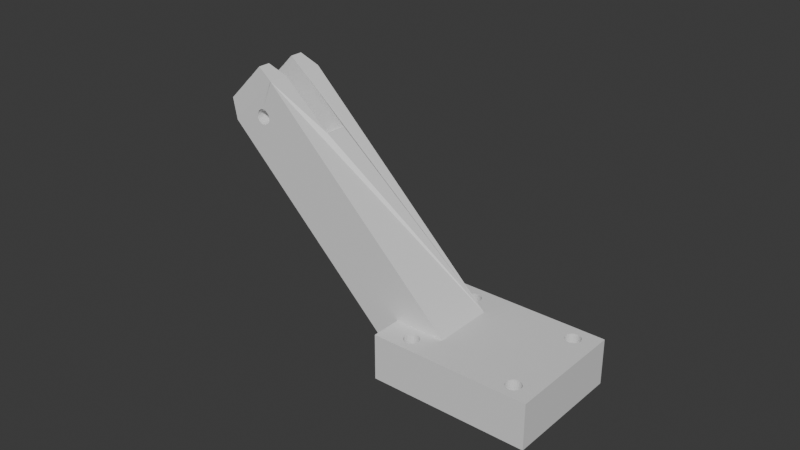 # Source: soporte_para_la_camara.blend  (saved by Blender 4.0.36; exported with 4.5.12 LTS)
import bpy
from mathutils import Matrix  # noqa: F401  (used for matrix-valued properties, if any)

bpy.ops.wm.read_factory_settings(use_empty=True)
scene = bpy.context.scene
scene.name = 'Scene'

# ---- collections
col_collection = bpy.data.collections.new('Collection'); scene.collection.children.link(col_collection)

# ---- materials (node trees are filled in below, after node groups)
mat_material = bpy.data.materials.new('Material')
mat_material.alpha_threshold = 0.0
mat_material.use_transparent_shadow = False
mat_material.roughness = 0.5
mat_material.line_color = (0.0, 0.0, 0.0, 1.0)

# ---- material node trees
mat_material.use_nodes = True; mat_material.node_tree.nodes.clear()
_N = mat_material.node_tree.nodes; _L = mat_material.node_tree.links
n0 = _N.new('ShaderNodeOutputMaterial'); n0.name = 'Material Output'; n0.location = (300, 300)
n1 = _N.new('ShaderNodeBsdfPrincipled'); n1.name = 'Principled BSDF'; n1.location = (10, 300)
n1.inputs[3].default_value = 1.45
_L.new(n1.outputs[0], n0.inputs[0])
n0.is_active_output = True

# ---- world
world_world = bpy.data.worlds.new('World'); scene.world = world_world
world_world.use_nodes = True; world_world.node_tree.nodes.clear()
_N = world_world.node_tree.nodes; _L = world_world.node_tree.links
n0 = _N.new('ShaderNodeOutputWorld'); n0.name = 'World Output'; n0.location = (300, 300)
n1 = _N.new('ShaderNodeBackground'); n1.name = 'Background'; n1.location = (10, 300)
n1.inputs[0].default_value = (0.05088, 0.05088, 0.05088, 1.0)
_L.new(n1.outputs[0], n0.inputs[0])
n0.is_active_output = True
world_world.color = (0.05088, 0.05088, 0.05088)
world_world.use_sun_shadow = False
world_world.sun_shadow_jitter_overblur = 0.0

# ---- meshes
me_cube = bpy.data.meshes.new('Cube')
me_cube.from_pydata([(0.02484, -0.02, 0.04072), (0.02484, -0.02, 0.05578), (0.02484, 0.02, 0.04072), (0.02484, 0.02, 0.05578), (0.07671, -0.02, 0.04072), (0.07671, -0.02, 0.05578), (0.07671, 0.02, 0.04072), (0.07671, 0.02, 0.05578), (0.04162, -0.01, 0.05578), (0.02496, -0.01, 0.04072), (0.02484, -0.01, 0.04072), (0.02484, -0.01, 0.05578), (0.02496, 0.01, 0.04072), (0.04162, 0.01, 0.05578), (0.02484, 0.01, 0.04072), (0.02484, 0.01, 0.05578), (-0.02832, -0.0035, 0.0921), (-0.02832, 0.0035, 0.0921), (-0.007108, -0.0035, 0.1043), (-0.007108, 0.0035, 0.1043), (-0.02893, -0.01, 0.1046), (-0.02855, -0.01, 0.1043), (-0.02924, -0.01, 0.105), (-0.02812, -0.01, 0.1041), (-0.02948, -0.01, 0.1054), (-0.02765, -0.01, 0.1039), (-0.02962, -0.01, 0.1059), (-0.02717, -0.01, 0.1039), (-0.02967, -0.01, 0.1064), (-0.02668, -0.01, 0.1039), (-0.02962, -0.01, 0.1068), (-0.02621, -0.01, 0.1041), (-0.02948, -0.01, 0.1073), (-0.02924, -0.01, 0.1077), (-0.02578, -0.01, 0.1043), (-0.02893, -0.01, 0.1081), (-0.0254, -0.01, 0.1046), (-0.02855, -0.01, 0.1084), (-0.02509, -0.01, 0.105), (-0.02812, -0.01, 0.1087), (-0.02467, -0.01, 0.1064), (-0.02765, -0.01, 0.1088), (-0.02471, -0.01, 0.1059), (-0.02486, -0.01, 0.1054), (-0.02471, -0.01, 0.1068), (-0.02717, -0.01, 0.1089), (-0.02486, -0.01, 0.1073), (-0.02668, -0.01, 0.1088), (-0.02621, -0.01, 0.1087), (-0.0254, -0.01, 0.1081), (-0.02578, -0.01, 0.1084), (-0.02509, -0.01, 0.1077), (-0.02893, 0.01, 0.1046), (-0.02855, 0.01, 0.1043), (-0.02924, 0.01, 0.105), (-0.02812, 0.01, 0.1041), (-0.02948, 0.01, 0.1054), (-0.02765, 0.01, 0.1039), (-0.02962, 0.01, 0.1059), (-0.02967, 0.01, 0.1064), (-0.02717, 0.01, 0.1039), (-0.02962, 0.01, 0.1068), (-0.02668, 0.01, 0.1039), (-0.02948, 0.01, 0.1073), (-0.02621, 0.01, 0.1041), (-0.02578, 0.01, 0.1043), (-0.02924, 0.01, 0.1077), (-0.0254, 0.01, 0.1046), (-0.02893, 0.01, 0.1081), (-0.02509, 0.01, 0.105), (-0.02855, 0.01, 0.1084), (-0.02486, 0.01, 0.1054), (-0.02812, 0.01, 0.1087), (-0.02471, 0.01, 0.1059), (-0.02765, 0.01, 0.1088), (-0.02471, 0.01, 0.1068), (-0.02668, 0.01, 0.1088), (-0.0254, 0.01, 0.1081), (-0.02578, 0.01, 0.1084), (-0.02509, 0.01, 0.1077), (-0.02621, 0.01, 0.1087), (-0.02486, 0.01, 0.1073), (-0.02717, 0.01, 0.1089), (-0.02467, 0.01, 0.1064), (-0.02907, 0.0035, 0.1048), (-0.02893, 0.0035, 0.1046), (-0.02812, 0.0035, 0.1041), (-0.02855, 0.0035, 0.1043), (-0.02924, 0.0035, 0.105), (-0.02765, 0.0035, 0.1039), (-0.02962, 0.0035, 0.1059), (-0.02717, 0.0035, 0.1039), (-0.02967, 0.0035, 0.1064), (-0.02948, 0.0035, 0.1054), (-0.02948, 0.0035, 0.1073), (-0.02962, 0.0035, 0.1068), (-0.02855, 0.0035, 0.1084), (-0.02893, 0.0035, 0.1081), (-0.02924, 0.0035, 0.1077), (-0.02765, 0.0035, 0.1088), (-0.02668, 0.0035, 0.1088), (-0.02717, 0.0035, 0.1089), (-0.02812, 0.0035, 0.1087), (-0.02668, 0.0035, 0.1039), (-0.02578, 0.0035, 0.1043), (-0.02621, 0.0035, 0.1041), (-0.0254, 0.0035, 0.1046), (-0.02486, 0.0035, 0.1073), (-0.02621, 0.0035, 0.1087), (-0.02471, 0.0035, 0.1068), (-0.02467, 0.0035, 0.1064), (-0.0254, 0.0035, 0.1081), (-0.02509, 0.0035, 0.1077), (-0.02578, 0.0035, 0.1084), (-0.02509, 0.0035, 0.105), (-0.02486, 0.0035, 0.1054), (-0.02471, 0.0035, 0.1059), (-0.02967, -0.0035, 0.1064), (-0.02962, -0.0035, 0.1068), (-0.02948, -0.0035, 0.1073), (-0.02924, -0.0035, 0.1077), (-0.02893, -0.0035, 0.1081), (-0.02717, -0.0035, 0.1089), (-0.02486, -0.0035, 0.1073), (-0.02668, -0.0035, 0.1088), (-0.02471, -0.0035, 0.1068), (-0.02621, -0.0035, 0.1087), (-0.0254, -0.0035, 0.1081), (-0.02509, -0.0035, 0.1077), (-0.02578, -0.0035, 0.1084), (-0.02855, -0.0035, 0.1084), (-0.02812, -0.0035, 0.1087), (-0.02765, -0.0035, 0.1088), (-0.02893, -0.0035, 0.1046), (-0.02915, -0.0035, 0.1049), (-0.02924, -0.0035, 0.105), (-0.02855, -0.0035, 0.1043), (-0.02948, -0.0035, 0.1054), (-0.02717, -0.0035, 0.1039), (-0.02765, -0.0035, 0.1039), (-0.02962, -0.0035, 0.1059), (-0.02812, -0.0035, 0.1041), (-0.02467, -0.0035, 0.1064), (-0.02471, -0.0035, 0.1059), (-0.02509, -0.0035, 0.105), (-0.02486, -0.0035, 0.1054), (-0.0254, -0.0035, 0.1046), (-0.02578, -0.0035, 0.1043), (-0.02621, -0.0035, 0.1041), (-0.02668, -0.0035, 0.1039), (-0.0291, 0.008783, 0.1213), (-0.0233, 0.01004, 0.1182), (-0.0291, -0.008739, 0.1214), (-0.02331, -0.01, 0.1184), (-0.0384, 0.01001, 0.103), (-0.04152, 0.00875, 0.1088), (-0.04159, -0.008728, 0.1089), (-0.03879, -0.009989, 0.1027), (-0.04159, -0.00475, 0.1089), (-0.03879, -0.003489, 0.1027), (-0.04152, 0.004772, 0.1088), (-0.0384, 0.003511, 0.103), (-0.0291, -0.004761, 0.1214), (-0.02331, -0.0035, 0.1184), (-0.0291, 0.004805, 0.1213), (-0.0233, 0.003544, 0.1182), (-0.04155, -0.00475, 0.1088), (-0.04159, -0.004761, 0.1089), (-0.03847, -0.0035, 0.1031), (-0.04124, -0.004761, 0.1092), (-0.03856, -0.004761, 0.1119), (-0.03544, -0.0035, 0.1061), (-0.03821, -0.004761, 0.1122), (-0.03553, -0.004761, 0.1149), (-0.03241, -0.0035, 0.1091), (-0.03518, -0.004761, 0.1153), (-0.0325, -0.004761, 0.1179), (-0.02938, -0.0035, 0.1121), (-0.03215, -0.004761, 0.1183), (-0.02947, -0.004761, 0.121), (-0.02635, -0.0035, 0.1152), (-0.02911, -0.004761, 0.1214), (-0.02332, -0.0035, 0.1182), (-0.02912, -0.004761, 0.1213), (-0.02911, -0.008739, 0.1214), (-0.02912, -0.008739, 0.1213), (-0.02332, -0.01, 0.1182), (-0.02947, -0.008739, 0.121), (-0.03215, -0.008739, 0.1183), (-0.02635, -0.01, 0.1152), (-0.0325, -0.008739, 0.1179), (-0.03518, -0.008739, 0.1153), (-0.02938, -0.01, 0.1121), (-0.03553, -0.008739, 0.1149), (-0.03821, -0.008739, 0.1122), (-0.03241, -0.01, 0.1091), (-0.03856, -0.008739, 0.1119), (-0.04124, -0.008739, 0.1092), (-0.03544, -0.01, 0.1061), (-0.04155, -0.008728, 0.1088), (-0.03847, -0.01, 0.1031), (-0.04159, -0.008739, 0.1089), (-0.0291, 0.008767, 0.1213), (-0.02332, 0.01, 0.1182), (-0.02912, 0.008739, 0.1213), (-0.02947, 0.008739, 0.121), (-0.02635, 0.01, 0.1152), (-0.03215, 0.008739, 0.1183), (-0.0325, 0.008739, 0.1179), (-0.02938, 0.01, 0.1121), (-0.03518, 0.008739, 0.1153), (-0.03553, 0.008739, 0.1149), (-0.03241, 0.01, 0.1091), (-0.03821, 0.008739, 0.1122), (-0.03856, 0.008739, 0.1119), (-0.03544, 0.01, 0.1061), (-0.04124, 0.008739, 0.1092), (-0.04158, 0.008735, 0.1089), (-0.04159, 0.008739, 0.1089), (-0.03847, 0.01, 0.1031), (-0.04158, 0.004757, 0.1089), (-0.03847, 0.0035, 0.1031), (-0.04159, 0.004761, 0.1089), (-0.04124, 0.004761, 0.1092), (-0.03544, 0.0035, 0.1061), (-0.03856, 0.004761, 0.1119), (-0.03821, 0.004761, 0.1122), (-0.03241, 0.0035, 0.1091), (-0.03553, 0.004761, 0.1149), (-0.03518, 0.004761, 0.1153), (-0.02938, 0.0035, 0.1121), (-0.0325, 0.004761, 0.1179), (-0.03215, 0.004761, 0.1183), (-0.02635, 0.0035, 0.1152), (-0.02947, 0.004761, 0.121), (-0.0291, 0.004789, 0.1213), (-0.02912, 0.004761, 0.1213), (-0.02332, 0.0035, 0.1182), (0.02528, -0.01, 0.04075), (0.02563, 0.01, 0.0404), (0.068, -0.01282, 0.04072), (0.06843, -0.01259, 0.04072), (0.06939, -0.0124, 0.04072), (0.07078, -0.01282, 0.04072), (0.07035, -0.01259, 0.04072), (0.06988, -0.01245, 0.04072), (0.0689, -0.01245, 0.04072), (0.07147, -0.01351, 0.04072), (0.07189, -0.0149, 0.04072), (0.07184, -0.01539, 0.04072), (0.07184, -0.01442, 0.04072), (0.0717, -0.01586, 0.04072), (0.0717, -0.01395, 0.04072), (0.07116, -0.01314, 0.04072), (0.06731, -0.01351, 0.04072), (0.06708, -0.01395, 0.04072), (0.07147, -0.01629, 0.04072), (0.07116, -0.01667, 0.04072), (0.06762, -0.01314, 0.04072), (0.06694, -0.01539, 0.04072), (0.06689, -0.0149, 0.04072), (0.06694, -0.01442, 0.04072), (0.06708, -0.01586, 0.04072), (0.06762, -0.01667, 0.04072), (0.06731, -0.01629, 0.04072), (0.06843, -0.01721, 0.04072), (0.06939, -0.0174, 0.04072), (0.0689, -0.01736, 0.04072), (0.07035, -0.01721, 0.04072), (0.07078, -0.01698, 0.04072), (0.06988, -0.01736, 0.04072), (0.068, -0.01698, 0.04072), (0.06689, -0.0149, 0.05578), (0.06694, -0.01539, 0.05578), (0.06694, -0.01442, 0.05578), (0.06731, -0.01629, 0.05578), (0.06731, -0.01351, 0.05578), (0.06708, -0.01586, 0.05578), (0.06708, -0.01395, 0.05578), (0.068, -0.01698, 0.05578), (0.068, -0.01282, 0.05578), (0.0689, -0.01736, 0.05578), (0.0689, -0.01245, 0.05578), (0.06843, -0.01721, 0.05578), (0.06843, -0.01259, 0.05578), (0.06762, -0.01667, 0.05578), (0.06762, -0.01314, 0.05578), (0.06988, -0.01736, 0.05578), (0.06988, -0.01245, 0.05578), (0.07078, -0.01698, 0.05578), (0.07078, -0.01282, 0.05578), (0.07035, -0.01721, 0.05578), (0.07035, -0.01259, 0.05578), (0.07147, -0.01629, 0.05578), (0.07147, -0.01351, 0.05578), (0.07189, -0.0149, 0.05578), (0.07184, -0.01539, 0.05578), (0.07184, -0.01442, 0.05578), (0.0717, -0.01586, 0.05578), (0.0717, -0.01395, 0.05578), (0.07116, -0.01667, 0.05578), (0.07116, -0.01314, 0.05578), (0.06939, -0.0124, 0.05578), (0.06939, -0.0174, 0.05578), (0.06692, 0.01478, 0.04072), (0.06697, 0.01429, 0.04072), (0.06697, 0.01526, 0.04072), (0.06735, 0.01339, 0.04072), (0.06735, 0.01617, 0.04072), (0.06711, 0.01382, 0.04072), (0.06711, 0.01573, 0.04072), (0.06803, 0.0127, 0.04072), (0.06803, 0.01686, 0.04072), (0.06894, 0.01232, 0.04072), (0.06894, 0.01723, 0.04072), (0.06847, 0.01247, 0.04072), (0.06847, 0.01709, 0.04072), (0.06766, 0.01301, 0.04072), (0.06766, 0.01654, 0.04072), (0.06991, 0.01232, 0.04072), (0.06991, 0.01723, 0.04072), (0.07081, 0.0127, 0.04072), (0.07081, 0.01686, 0.04072), (0.07119, 0.01301, 0.04072), (0.07038, 0.01247, 0.04072), (0.07038, 0.01709, 0.04072), (0.0715, 0.01339, 0.04072), (0.0715, 0.01617, 0.04072), (0.07192, 0.01478, 0.04072), (0.07188, 0.01526, 0.04072), (0.07188, 0.01429, 0.04072), (0.07173, 0.01573, 0.04072), (0.07173, 0.01382, 0.04072), (0.07119, 0.01654, 0.04072), (0.06942, 0.01728, 0.04072), (0.06942, 0.01228, 0.04072), (0.06692, 0.01478, 0.05578), (0.06697, 0.01429, 0.05578), (0.06697, 0.01526, 0.05578), (0.06735, 0.01339, 0.05578), (0.06711, 0.01573, 0.05578), (0.06711, 0.01382, 0.05578), (0.06735, 0.01617, 0.05578), (0.06803, 0.0127, 0.05578), (0.06766, 0.01654, 0.05578), (0.06894, 0.01723, 0.05578), (0.06894, 0.01232, 0.05578), (0.06847, 0.01709, 0.05578), (0.06847, 0.01247, 0.05578), (0.06803, 0.01686, 0.05578), (0.06766, 0.01301, 0.05578), (0.06991, 0.01232, 0.05578), (0.06991, 0.01723, 0.05578), (0.07081, 0.0127, 0.05578), (0.07081, 0.01686, 0.05578), (0.07038, 0.01247, 0.05578), (0.07038, 0.01709, 0.05578), (0.0715, 0.01339, 0.05578), (0.0715, 0.01617, 0.05578), (0.07192, 0.01478, 0.05578), (0.07188, 0.01526, 0.05578), (0.07188, 0.01429, 0.05578), (0.07173, 0.01573, 0.05578), (0.07173, 0.01382, 0.05578), (0.07119, 0.01654, 0.05578), (0.07119, 0.01301, 0.05578), (0.06942, 0.01728, 0.05578), (0.06942, 0.01228, 0.05578), (0.03177, 0.01478, 0.04072), (0.03182, 0.01429, 0.04072), (0.03182, 0.01526, 0.04072), (0.03197, 0.01382, 0.04072), (0.0322, 0.01617, 0.04072), (0.0322, 0.01339, 0.04072), (0.03197, 0.01573, 0.04072), (0.03251, 0.01301, 0.04072), (0.03289, 0.01686, 0.04072), (0.03379, 0.01232, 0.04072), (0.03332, 0.01247, 0.04072), (0.03379, 0.01723, 0.04072), (0.03289, 0.0127, 0.04072), (0.03332, 0.01709, 0.04072), (0.03251, 0.01654, 0.04072), (0.03476, 0.01232, 0.04072), (0.03476, 0.01723, 0.04072), (0.03566, 0.0127, 0.04072), (0.03566, 0.01686, 0.04072), (0.03523, 0.01247, 0.04072), (0.03523, 0.01709, 0.04072), (0.03635, 0.01339, 0.04072), (0.03635, 0.01617, 0.04072), (0.03677, 0.01478, 0.04072), (0.03673, 0.01526, 0.04072), (0.03673, 0.01429, 0.04072), (0.03658, 0.01573, 0.04072), (0.03658, 0.01382, 0.04072), (0.03604, 0.01654, 0.04072), (0.03604, 0.01301, 0.04072), (0.03427, 0.01228, 0.04072), (0.03427, 0.01728, 0.04072), (0.03177, 0.01478, 0.05578), (0.03182, 0.01429, 0.05578), (0.03182, 0.01526, 0.05578), (0.0322, 0.01339, 0.05578), (0.03197, 0.01573, 0.05578), (0.03197, 0.01382, 0.05578), (0.0322, 0.01617, 0.05578), (0.03289, 0.0127, 0.05578), (0.03251, 0.01654, 0.05578), (0.03379, 0.01723, 0.05578), (0.03379, 0.01232, 0.05578), (0.03332, 0.01709, 0.05578), (0.03332, 0.01247, 0.05578), (0.03289, 0.01686, 0.05578), (0.03251, 0.01301, 0.05578), (0.03476, 0.01232, 0.05578), (0.03476, 0.01723, 0.05578), (0.03566, 0.0127, 0.05578), (0.03566, 0.01686, 0.05578), (0.03523, 0.01247, 0.05578), (0.03523, 0.01709, 0.05578), (0.03635, 0.01339, 0.05578), (0.03635, 0.01617, 0.05578), (0.03677, 0.01478, 0.05578), (0.03673, 0.01526, 0.05578), (0.03673, 0.01429, 0.05578), (0.03658, 0.01573, 0.05578), (0.03658, 0.01382, 0.05578), (0.03604, 0.01654, 0.05578), (0.03604, 0.01301, 0.05578), (0.03427, 0.01228, 0.05578), (0.03427, 0.01728, 0.05578), (0.03174, -0.0149, 0.04072), (0.03179, -0.01539, 0.04072), (0.03179, -0.01442, 0.04072), (0.03193, -0.01586, 0.04072), (0.03209, -0.01616, 0.04072), (0.03216, -0.01351, 0.04072), (0.032, -0.01381, 0.04072), (0.03216, -0.01629, 0.04072), (0.03193, -0.01395, 0.04072), (0.03247, -0.01667, 0.04072), (0.03285, -0.01282, 0.04072), (0.03375, -0.01736, 0.04072), (0.03328, -0.01721, 0.04072), (0.03375, -0.01245, 0.04072), (0.03285, -0.01698, 0.04072), (0.03328, -0.01259, 0.04072), (0.03247, -0.01314, 0.04072), (0.03473, -0.01736, 0.04072), (0.03473, -0.01245, 0.04072), (0.03563, -0.01698, 0.04072), (0.03563, -0.01282, 0.04072), (0.0352, -0.01721, 0.04072), (0.0352, -0.01259, 0.04072), (0.03632, -0.01629, 0.04072), (0.03632, -0.01351, 0.04072), (0.03674, -0.0149, 0.04072), (0.03669, -0.01442, 0.04072), (0.03669, -0.01539, 0.04072), (0.03655, -0.01395, 0.04072), (0.03655, -0.01586, 0.04072), (0.03601, -0.01314, 0.04072), (0.03601, -0.01667, 0.04072), (0.03424, -0.0174, 0.04072), (0.03424, -0.0124, 0.04072), (0.03174, -0.0149, 0.05578), (0.03193, -0.01586, 0.05578), (0.03179, -0.01539, 0.05578), (0.03179, -0.01442, 0.05578), (0.03247, -0.01314, 0.05578), (0.03202, -0.01603, 0.05578), (0.03216, -0.01629, 0.05578), (0.03216, -0.01351, 0.05578), (0.03193, -0.01395, 0.05578), (0.03285, -0.01282, 0.05578), (0.03375, -0.01245, 0.05578), (0.03328, -0.01259, 0.05578), (0.03473, -0.01245, 0.05578), (0.03424, -0.0124, 0.05578), (0.03601, -0.01314, 0.05578), (0.03563, -0.01282, 0.05578), (0.03655, -0.01395, 0.05578), (0.03632, -0.01351, 0.05578), (0.0352, -0.01259, 0.05578), (0.03247, -0.01667, 0.05578), (0.03285, -0.01698, 0.05578), (0.03328, -0.01721, 0.05578), (0.03375, -0.01736, 0.05578), (0.0352, -0.01721, 0.05578), (0.03473, -0.01736, 0.05578), (0.03424, -0.0174, 0.05578), (0.03601, -0.01667, 0.05578), (0.03655, -0.01586, 0.05578), (0.03632, -0.01629, 0.05578), (0.03674, -0.0149, 0.05578), (0.03669, -0.01539, 0.05578), (0.03669, -0.01442, 0.05578), (0.03563, -0.01698, 0.05578)], [], [(220, 217, 155, 160), (200, 157, 20, 22, 24, 26, 28, 30, 32, 33, 35, 37, 39, 41, 45, 47, 48, 50, 49, 153, 186, 189, 192, 195, 198), (181, 184, 152, 162), (158, 156, 199, 166), (151, 77, 78, 80, 76, 82, 74, 72, 70, 68, 66, 63, 61, 59, 58, 56, 54, 52, 154, 219, 215, 212, 209, 206, 203), (239, 154, 52, 53, 55, 57, 60, 62, 64, 65, 67, 69, 71, 73, 83, 75, 81, 79, 77, 151, 13, 15, 14), (15, 3, 2, 14), (10, 0, 1, 11), (2, 3, 7, 6), (6, 7, 5, 4), (4, 5, 1, 0), (369, 371, 12, 14, 2, 372, 374, 370, 368), (436, 0, 10, 438, 440, 434, 432, 433, 435), (257, 256, 4, 0, 436, 439, 441, 446, 444, 443, 464, 449, 453, 451, 463, 455, 461, 459, 457, 458, 460, 456, 462, 452, 454, 450, 465, 445, 447, 442, 448, 437, 438, 10, 9, 12, 371, 373, 375, 380, 378, 377, 398, 383, 387, 385, 397, 389, 395, 393, 391, 392, 394, 390, 396, 386, 388, 384, 399, 379, 381, 376, 382, 372, 2, 6, 327, 333, 322, 325, 320, 334, 314, 316, 312, 318, 308, 310, 306, 304, 305, 309, 307, 317, 311, 315, 313, 335, 245, 242, 246, 241, 240, 258, 254, 255, 261, 260, 259, 262, 264, 263, 271, 265, 267, 266, 270, 268, 269), (331, 327, 6, 245, 335, 319, 324, 321, 323, 326, 332, 330, 328, 329), (244, 245, 6, 4, 256, 251, 249, 248, 250, 252, 247, 253, 243), (298, 293, 5, 7, 358, 362, 360, 359, 361, 363, 357, 365, 353, 355, 351, 367, 346, 348, 343, 350, 339, 341, 337, 13, 8, 274, 278, 276, 286, 280, 284, 282, 302, 288, 292, 290, 301, 294, 299, 297, 295, 296), (404, 406, 3, 15, 405, 401, 400, 402), (364, 358, 7, 3, 406, 408, 413, 411, 409, 431, 416, 420, 418, 428, 422, 426, 424, 423, 425, 427, 421, 429, 417, 419, 415, 430, 410, 412, 407, 414, 403, 405, 15, 13, 337, 336, 338, 340, 342, 344, 349, 347, 345, 366, 352, 356, 354), (11, 1, 471, 467, 468, 466, 469, 474), (472, 471, 1, 5, 293, 300, 289, 291, 287, 303, 281, 283, 279, 285, 275, 277, 273, 272, 274, 8, 11, 474, 473, 470, 475, 477, 476, 479, 478, 484, 481, 480, 483, 482, 497, 495, 496, 493, 494, 492, 498, 489, 490, 491, 488, 487, 486, 485), (167, 201, 197, 169), (221, 161, 84, 88, 93, 90, 92, 95, 94, 98, 97, 96, 102, 99, 101, 100, 108, 113, 111, 112, 107, 109, 110, 116, 115, 114, 106, 104, 105, 103, 91, 89, 86, 87, 85, 17, 19, 165, 237, 233, 230, 227, 224), (17, 16, 18, 19), (163, 18, 16, 133, 136, 141, 139, 138, 149, 148, 147, 146, 144, 145, 143, 142, 125, 123, 128, 127, 129, 126, 124, 122, 132, 131, 130, 121, 120, 119, 118, 117, 140, 137, 135, 134, 159, 168, 171, 174, 177, 180, 182), (85, 84, 161, 17), (28, 26, 140, 117), (58, 59, 92, 90), (26, 24, 137, 140), (56, 58, 90, 93), (24, 22, 135, 137), (54, 56, 93, 88), (134, 135, 22, 20, 133), (84, 85, 52, 54, 88), (133, 20, 21, 136), (53, 52, 85, 87), (136, 21, 23, 141), (86, 55, 53, 87), (141, 23, 25, 139), (89, 57, 55, 86), (139, 25, 27, 138), (91, 60, 57, 89), (138, 27, 29, 149), (103, 62, 60, 91), (149, 29, 31, 148), (105, 64, 62, 103), (148, 31, 34, 147), (104, 65, 64, 105), (147, 34, 36, 146), (106, 67, 65, 104), (146, 36, 38, 144), (114, 69, 67, 106), (144, 38, 43, 145), (115, 71, 69, 114), (145, 43, 42, 143), (116, 73, 71, 115), (143, 42, 40, 142), (110, 83, 73, 116), (142, 40, 44, 125), (109, 75, 83, 110), (125, 44, 46, 123), (107, 81, 75, 109), (123, 46, 51, 128), (112, 79, 81, 107), (128, 51, 49, 127), (79, 112, 111, 77), (127, 49, 50, 129), (77, 111, 113, 78), (50, 48, 126, 129), (80, 78, 113, 108), (48, 47, 124, 126), (76, 80, 108, 100), (47, 45, 122, 124), (82, 76, 100, 101), (45, 41, 132, 122), (74, 82, 101, 99), (41, 39, 131, 132), (72, 74, 99, 102), (39, 37, 130, 131), (70, 72, 102, 96), (37, 35, 121, 130), (68, 70, 96, 97), (35, 33, 120, 121), (66, 68, 97, 98), (33, 32, 119, 120), (63, 66, 98, 94), (32, 30, 118, 119), (61, 63, 94, 95), (30, 28, 117, 118), (59, 61, 95, 92), (159, 134, 133, 16), (170, 196, 194, 172), (173, 193, 191, 175), (176, 190, 188, 178), (179, 187, 185, 183), (236, 204, 205, 234), (151, 165, 19, 18, 163, 153, 8, 13), (232, 207, 208, 231), (229, 210, 211, 228), (226, 213, 214, 225), (223, 216, 218, 222), (166, 167, 168), (169, 170, 171), (172, 173, 174), (175, 176, 177), (178, 179, 180), (181, 182, 183), (184, 185, 186), (187, 188, 189), (190, 191, 192), (193, 194, 195), (196, 197, 198), (199, 200, 201), (202, 203, 204), (205, 206, 207), (208, 209, 210), (211, 212, 213), (214, 215, 216), (217, 218, 219), (220, 221, 222), (223, 224, 225), (226, 227, 228), (229, 230, 231), (232, 233, 234), (235, 236, 237), (219, 154, 155, 217), (156, 158, 159, 157), (154, 161, 160, 155), (181, 162, 163, 182), (150, 164, 165, 151), (199, 156, 157, 200), (153, 163, 162, 152), (237, 165, 164, 235), (158, 166, 168, 159), (167, 169, 171, 168), (170, 172, 174, 171), (173, 175, 177, 174), (176, 178, 180, 177), (179, 183, 182, 180), (152, 184, 186, 153), (185, 187, 189, 186), (188, 190, 192, 189), (191, 193, 195, 192), (194, 196, 198, 195), (197, 201, 200, 198), (201, 167, 166, 199), (196, 170, 169, 197), (193, 173, 172, 194), (190, 176, 175, 191), (187, 179, 178, 188), (184, 181, 183, 185), (151, 203, 202, 150), (203, 206, 205, 204), (206, 209, 208, 207), (209, 212, 211, 210), (212, 215, 214, 213), (215, 219, 218, 216), (161, 221, 220, 160), (221, 224, 223, 222), (224, 227, 226, 225), (227, 230, 229, 228), (230, 233, 232, 231), (233, 237, 236, 234), (204, 236, 235, 202), (207, 232, 234, 205), (210, 229, 231, 208), (213, 226, 228, 211), (216, 223, 225, 214), (217, 220, 222, 218), (164, 150, 202, 235), (153, 49, 51, 46, 44, 40, 42, 43, 38, 36, 34, 31, 29, 27, 25, 23, 21, 20, 157, 238, 11, 8), (11, 238, 10), (238, 239, 12, 10), (238, 157, 159, 16, 17, 161, 154, 239), (302, 242, 245, 288), (288, 245, 244, 292), (292, 244, 243, 290), (290, 243, 253, 301), (253, 247, 294, 301), (247, 252, 299, 294), (252, 250, 297, 299), (250, 248, 295, 297), (248, 249, 296, 295), (249, 251, 298, 296), (251, 256, 293, 298), (256, 257, 300, 293), (257, 269, 289, 300), (269, 268, 291, 289), (268, 270, 287, 291), (270, 266, 303, 287), (266, 267, 281, 303), (267, 265, 283, 281), (265, 271, 279, 283), (271, 263, 285, 279), (285, 263, 264, 275), (275, 264, 262, 277), (277, 262, 259, 273), (273, 259, 260, 272), (272, 260, 261, 274), (274, 261, 255, 278), (278, 255, 254, 276), (276, 254, 258, 286), (286, 258, 240, 280), (280, 240, 241, 284), (284, 241, 246, 282), (282, 246, 242, 302), (366, 334, 320, 352), (352, 320, 325, 356), (356, 325, 322, 354), (354, 322, 333, 364), (333, 327, 358, 364), (327, 331, 362, 358), (331, 329, 360, 362), (329, 328, 359, 360), (328, 330, 361, 359), (330, 332, 363, 361), (332, 326, 357, 363), (326, 323, 365, 357), (323, 321, 353, 365), (321, 324, 355, 353), (324, 319, 351, 355), (319, 335, 367, 351), (335, 313, 346, 367), (313, 315, 348, 346), (315, 311, 343, 348), (311, 317, 350, 343), (350, 317, 307, 339), (339, 307, 309, 341), (341, 309, 305, 337), (337, 305, 304, 336), (336, 304, 306, 338), (338, 306, 310, 340), (340, 310, 308, 342), (342, 308, 318, 344), (344, 318, 312, 349), (349, 312, 316, 347), (347, 316, 314, 345), (345, 314, 334, 366), (431, 399, 384, 416), (416, 384, 388, 420), (420, 388, 386, 418), (418, 386, 396, 428), (396, 390, 422, 428), (390, 394, 426, 422), (394, 392, 424, 426), (392, 391, 423, 424), (391, 393, 425, 423), (393, 395, 427, 425), (395, 389, 421, 427), (389, 397, 429, 421), (397, 385, 417, 429), (385, 387, 419, 417), (387, 383, 415, 419), (383, 398, 430, 415), (398, 377, 410, 430), (377, 378, 412, 410), (378, 380, 407, 412), (380, 375, 414, 407), (414, 375, 373, 403), (403, 373, 371, 405), (405, 371, 369, 401), (401, 369, 368, 400), (400, 368, 370, 402), (402, 370, 374, 404), (404, 374, 372, 406), (406, 372, 382, 408), (408, 382, 376, 413), (413, 376, 381, 411), (411, 381, 379, 409), (409, 379, 399, 431), (479, 465, 450, 478), (478, 450, 454, 484), (484, 454, 452, 481), (481, 452, 462, 480), (462, 456, 483, 480), (456, 460, 482, 483), (460, 458, 497, 482), (458, 457, 495, 497), (457, 459, 496, 495), (459, 461, 493, 496), (461, 455, 494, 493), (455, 463, 492, 494), (463, 451, 498, 492), (451, 453, 489, 498), (453, 449, 490, 489), (449, 464, 491, 490), (464, 443, 488, 491), (443, 444, 487, 488), (444, 446, 486, 487), (446, 441, 485, 486), (485, 441, 439, 472), (472, 439, 436, 435, 467, 471), (467, 435, 433, 468), (468, 433, 432, 466), (466, 432, 434, 469), (469, 434, 440, 474), (474, 440, 438, 437, 473), (473, 437, 448, 470), (470, 448, 442, 475), (475, 442, 447, 477), (477, 447, 445, 476), (476, 445, 465, 479)])
me_cube.polygons.foreach_set('material_index', [0, 0, 0, 0, 0, 0, 0, 0, 0, 0, 0, 0, 0, 0, 0, 0, 0, 0, 0, 0, 0, 0, 0, 0, 0, 0, 30144, 30144, 30144, 30144, 30144, 30144, 30144, 30144, 30144, 30144, 30144, 30144, 30144, 30144, 30144, 30144, 30144, 30144, 30144, 30144, 30144, 30144, 30144, 30144, 30144, 30144, 30144, 30144, 30144, 30144, 30144, 30144, 30144, 30144, 30144, 30144, 30144, 30144, 30144, 30144, 30144, 30144, 30144, 30144, 30144, 30144, 30144, 30144, 30144, 30144, 30144, 30144, 30144, 30144, 30144, 30144, 30144, 30144, 30144, 30144, 30144, 30144, 30144, 30144, 0, 0, 0, 0, 0, 0, 0, 0, 0, 0, 0, 0, 0, 0, 0, 0, 0, 0, 0, 0, 0, 0, 0, 0, 0, 0, 0, 0, 0, 0, 0, 0, 0, 0, 0, 0, 0, 0, 0, 0, 0, 0, 0, 0, 0, 0, 0, 0, 0, 0, 0, 0, 0, 0, 0, 0, 0, 0, 0, 0, 0, 0, 0, 0, 0, 0, 0, 0, 0, 0, 0, 0, 0, 0, 0, 0, 0, 0, 0, 0, 30144, 0, 0, 0, 30144, 30144, 30144, 30144, 30144, 30144, 30144, 30144, 30144, 30144, 30144, 30144, 30144, 30144, 30144, 30144, 30144, 30144, 30144, 30144, 30144, 30144, 30144, 30144, 30144, 30144, 30144, 30144, 30144, 30144, 30144, 30144, 0, 0, 0, 0, 0, 0, 0, 0, 0, 0, 0, 0, 0, 0, 0, 0, 0, 0, 0, 0, 0, 0, 0, 0, 0, 0, 0, 0, 0, 0, 0, 0, 30144, 30144, 30144, 30144, 30144, 30144, 30144, 30144, 30144, 30144, 30144, 30144, 30144, 30144, 30144, 30144, 30144, 30144, 30144, 30144, 30144, 30144, 30144, 30144, 30144, 30144, 30144, 30144, 30144, 30144, 30144, 30144, 0, 0, 0, 0, 0, 0, 0, 0, 0, 0, 0, 0, 0, 0, 0, 0, 0, 0, 0, 0, 0, 0, 0, 0, 0, 0, 0, 0, 0, 0, 0, 0])
_uv = me_cube.uv_layers.new(name='UVMap')
_uv.uv.foreach_set('vector', [0.855, 0.5655, 0.855, 0.5158, 0.8592, 0.5158, 0.8592, 0.5655, 0.6092, 0.9643, 0.6092, 1.0, 0.5951, 0.899, 0.5963, 0.8986, 0.5975, 0.8974, 0.5986, 0.8955, 0.5995, 0.8929, 0.6003, 0.8898, 0.6009, 0.8862, 0.6012, 0.8823, 0.6013, 0.8782, 0.6012, 0.8741, 0.6009, 0.8702, 0.6003, 0.8666, 0.5995, 0.8635, 0.5986, 0.8609, 0.5975, 0.8589, 0.5963, 0.8578, 0.5951, 0.8574, 0.6092, 0.75, 0.6092, 0.7857, 0.6092, 0.8214, 0.6092, 0.8571, 0.6092, 0.8929, 0.6092, 0.9286, 0.645, 0.6845, 0.645, 0.7342, 0.6408, 0.7342, 0.6408, 0.6845, 0.8592, 0.6845, 0.8592, 0.7342, 0.855, 0.7342, 0.855, 0.6845, 0.6092, 0.5, 0.5951, 0.3926, 0.5963, 0.3922, 0.5975, 0.3911, 0.5986, 0.3891, 0.5995, 0.3865, 0.6003, 0.3834, 0.6009, 0.3798, 0.6012, 0.3759, 0.6013, 0.3718, 0.6012, 0.3677, 0.6009, 0.3638, 0.6003, 0.3602, 0.5995, 0.3571, 0.5986, 0.3545, 0.5975, 0.3526, 0.5963, 0.3514, 0.5951, 0.351, 0.6092, 0.25, 0.6092, 0.2857, 0.6092, 0.3214, 0.6092, 0.3571, 0.6092, 0.3929, 0.6092, 0.4286, 0.6092, 0.4643, 0.0, 0.0, 0.6092, 0.25, 0.875, 0.883, 0.8438, 0.883, 0.8125, 0.883, 0.7812, 0.883, 0.75, 0.883, 0.7188, 0.883, 0.6875, 0.883, 0.6562, 0.883, 0.625, 0.883, 0.5938, 0.883, 0.5625, 0.883, 0.5312, 0.883, 0.5, 0.883, 0.4688, 0.883, 0.4375, 0.883, 0.4062, 0.883, 0.5951, 0.3926, 0.6092, 0.5, 0.777, 0.5625, 0.625, 0.1875, 0.375, 0.1875, 0.625, 0.1875, 0.625, 0.25, 0.375, 0.25, 0.375, 0.1875, 0.375, 0.0625, 0.375, 0.0, 0.625, 0.0, 0.625, 0.0625, 0.375, 0.25, 0.625, 0.25, 0.625, 0.5, 0.375, 0.5, 0.375, 0.5, 0.625, 0.5, 0.625, 0.75, 0.375, 0.75, 0.375, 0.75, 0.625, 0.75, 0.625, 1.0, 0.375, 1.0, 0.1586, 0.5357, 0.1593, 0.5386, 0.1256, 0.5625, 0.125, 0.5625, 0.125, 0.5, 0.1604, 0.524, 0.1593, 0.5267, 0.1586, 0.5296, 0.1584, 0.5326, 0.1599, 0.726, 0.125, 0.75, 0.125, 0.6875, 0.1595, 0.7113, 0.1592, 0.7122, 0.1585, 0.7151, 0.1582, 0.7181, 0.1585, 0.7212, 0.1592, 0.7241, 0.3482, 0.7292, 0.3497, 0.7268, 0.375, 0.75, 0.125, 0.75, 0.1599, 0.726, 0.1603, 0.7268, 0.1618, 0.7292, 0.1636, 0.7311, 0.1657, 0.7326, 0.1679, 0.7335, 0.1703, 0.7338, 0.1726, 0.7335, 0.1749, 0.7326, 0.177, 0.7311, 0.1788, 0.7292, 0.1803, 0.7268, 0.1814, 0.7241, 0.1821, 0.7212, 0.1823, 0.7181, 0.1821, 0.7151, 0.1814, 0.7122, 0.1803, 0.7095, 0.1788, 0.7071, 0.177, 0.7052, 0.1749, 0.7037, 0.1726, 0.7028, 0.1703, 0.7025, 0.1679, 0.7028, 0.1657, 0.7037, 0.1636, 0.7052, 0.1618, 0.7071, 0.1603, 0.7095, 0.1595, 0.7113, 0.125, 0.6875, 0.1256, 0.6875, 0.1256, 0.5625, 0.1593, 0.5386, 0.1604, 0.5413, 0.1619, 0.5437, 0.1638, 0.5456, 0.1659, 0.5471, 0.1681, 0.548, 0.1705, 0.5483, 0.1728, 0.548, 0.1751, 0.5471, 0.1772, 0.5456, 0.179, 0.5437, 0.1805, 0.5413, 0.1816, 0.5386, 0.1823, 0.5357, 0.1825, 0.5326, 0.1823, 0.5296, 0.1816, 0.5267, 0.1805, 0.524, 0.179, 0.5216, 0.1772, 0.5197, 0.1751, 0.5182, 0.1728, 0.5173, 0.1705, 0.517, 0.1681, 0.5173, 0.1659, 0.5182, 0.1638, 0.5197, 0.1619, 0.5216, 0.1604, 0.524, 0.125, 0.5, 0.375, 0.5, 0.3499, 0.524, 0.3484, 0.5216, 0.3466, 0.5197, 0.3445, 0.5182, 0.3422, 0.5173, 0.3399, 0.517, 0.3375, 0.5173, 0.3353, 0.5182, 0.3332, 0.5197, 0.3313, 0.5216, 0.3298, 0.524, 0.3287, 0.5267, 0.328, 0.5296, 0.3278, 0.5326, 0.328, 0.5357, 0.3287, 0.5386, 0.3298, 0.5413, 0.3313, 0.5437, 0.3332, 0.5456, 0.3353, 0.5471, 0.3375, 0.548, 0.3399, 0.5483, 0.342, 0.7028, 0.3397, 0.7025, 0.3373, 0.7028, 0.3351, 0.7037, 0.333, 0.7052, 0.3312, 0.7071, 0.3297, 0.7095, 0.3286, 0.7122, 0.3279, 0.7151, 0.3276, 0.7181, 0.3279, 0.7212, 0.3286, 0.7241, 0.3297, 0.7268, 0.3312, 0.7292, 0.333, 0.7311, 0.3351, 0.7326, 0.3373, 0.7335, 0.3397, 0.7338, 0.342, 0.7335, 0.3443, 0.7326, 0.3464, 0.7311, 0.351, 0.5267, 0.3499, 0.524, 0.375, 0.5, 0.342, 0.7028, 0.3399, 0.5483, 0.3422, 0.548, 0.3445, 0.5471, 0.3466, 0.5456, 0.3484, 0.5437, 0.3499, 0.5413, 0.351, 0.5386, 0.3517, 0.5357, 0.3519, 0.5326, 0.3517, 0.5296, 0.3443, 0.7037, 0.342, 0.7028, 0.375, 0.5, 0.375, 0.75, 0.3497, 0.7268, 0.3508, 0.7241, 0.3515, 0.7212, 0.3517, 0.7181, 0.3515, 0.7151, 0.3508, 0.7122, 0.3497, 0.7095, 0.3482, 0.7071, 0.3464, 0.7052, 0.6492, 0.7241, 0.6503, 0.7268, 0.625, 0.75, 0.625, 0.5, 0.6501, 0.524, 0.649, 0.5267, 0.6483, 0.5296, 0.6481, 0.5326, 0.6483, 0.5357, 0.649, 0.5386, 0.6501, 0.5413, 0.6516, 0.5437, 0.6534, 0.5456, 0.6555, 0.5471, 0.6578, 0.548, 0.6601, 0.5483, 0.6625, 0.548, 0.6647, 0.5471, 0.6668, 0.5456, 0.6687, 0.5437, 0.6702, 0.5413, 0.6713, 0.5386, 0.672, 0.5357, 0.777, 0.5625, 0.777, 0.6875, 0.6721, 0.7151, 0.6714, 0.7122, 0.6703, 0.7095, 0.6688, 0.7071, 0.667, 0.7052, 0.6649, 0.7037, 0.6627, 0.7028, 0.6603, 0.7025, 0.658, 0.7028, 0.6557, 0.7037, 0.6536, 0.7052, 0.6518, 0.7071, 0.6503, 0.7095, 0.6492, 0.7122, 0.6485, 0.7151, 0.6483, 0.7181, 0.6485, 0.7212, 0.8407, 0.5267, 0.8396, 0.524, 0.875, 0.5, 0.875, 0.5625, 0.8407, 0.5386, 0.8414, 0.5357, 0.8416, 0.5326, 0.8414, 0.5296, 0.6516, 0.5216, 0.6501, 0.524, 0.625, 0.5, 0.875, 0.5, 0.8396, 0.524, 0.8381, 0.5216, 0.8362, 0.5197, 0.8341, 0.5182, 0.8319, 0.5173, 0.8295, 0.517, 0.8272, 0.5173, 0.8249, 0.5182, 0.8228, 0.5197, 0.821, 0.5216, 0.8195, 0.524, 0.8184, 0.5267, 0.8177, 0.5296, 0.8175, 0.5326, 0.8177, 0.5357, 0.8184, 0.5386, 0.8195, 0.5413, 0.821, 0.5437, 0.8228, 0.5456, 0.8249, 0.5471, 0.8272, 0.548, 0.8295, 0.5483, 0.8319, 0.548, 0.8341, 0.5471, 0.8362, 0.5456, 0.8381, 0.5437, 0.8396, 0.5413, 0.8407, 0.5386, 0.875, 0.5625, 0.777, 0.5625, 0.672, 0.5357, 0.6722, 0.5326, 0.672, 0.5296, 0.6713, 0.5267, 0.6702, 0.524, 0.6687, 0.5216, 0.6668, 0.5197, 0.6647, 0.5182, 0.6625, 0.5173, 0.6601, 0.517, 0.6578, 0.5173, 0.6555, 0.5182, 0.6534, 0.5197, 0.875, 0.6875, 0.875, 0.75, 0.8404, 0.7252, 0.8408, 0.7241, 0.8415, 0.7212, 0.8418, 0.7181, 0.8415, 0.7151, 0.8408, 0.7122, 0.8397, 0.7268, 0.8404, 0.7252, 0.875, 0.75, 0.625, 0.75, 0.6503, 0.7268, 0.6518, 0.7292, 0.6536, 0.7311, 0.6557, 0.7326, 0.658, 0.7335, 0.6603, 0.7338, 0.6627, 0.7335, 0.6649, 0.7326, 0.667, 0.7311, 0.6688, 0.7292, 0.6703, 0.7268, 0.6714, 0.7241, 0.6721, 0.7212, 0.6724, 0.7181, 0.6721, 0.7151, 0.777, 0.6875, 0.875, 0.6875, 0.8408, 0.7122, 0.8397, 0.7095, 0.8382, 0.7071, 0.8364, 0.7052, 0.8343, 0.7037, 0.8321, 0.7028, 0.8297, 0.7025, 0.8274, 0.7028, 0.8251, 0.7037, 0.823, 0.7052, 0.8212, 0.7071, 0.8197, 0.7095, 0.8186, 0.7122, 0.8179, 0.7151, 0.8177, 0.7181, 0.8179, 0.7212, 0.8186, 0.7241, 0.8197, 0.7268, 0.8212, 0.7292, 0.823, 0.7311, 0.8251, 0.7326, 0.8274, 0.7335, 0.8297, 0.7338, 0.8321, 0.7335, 0.8343, 0.7326, 0.8364, 0.7311, 0.8382, 0.7292, 0.8235, 0.6845, 0.8235, 0.7342, 0.8193, 0.7342, 0.8193, 0.6845, 0.5145, 0.3169, 0.5013, 0.3169, 0.5386, 0.3704, 0.5387, 0.3677, 0.5391, 0.3631, 0.5398, 0.3589, 0.5408, 0.3552, 0.5419, 0.3521, 0.5433, 0.3498, 0.5447, 0.3484, 0.5462, 0.348, 0.5477, 0.3484, 0.5492, 0.3498, 0.5505, 0.3521, 0.5516, 0.3552, 0.5526, 0.3589, 0.5533, 0.3631, 0.5538, 0.3677, 0.5539, 0.3725, 0.5538, 0.3773, 0.5533, 0.3819, 0.5526, 0.3862, 0.5516, 0.3899, 0.5505, 0.3929, 0.5492, 0.3952, 0.5477, 0.3966, 0.5462, 0.3971, 0.5447, 0.3966, 0.5433, 0.3952, 0.5419, 0.3929, 0.5408, 0.3899, 0.5398, 0.3862, 0.5391, 0.3819, 0.5387, 0.3773, 0.5385, 0.3725, 0.5013, 0.5, 0.5935, 0.5, 0.5935, 0.3169, 0.5803, 0.3169, 0.5671, 0.3169, 0.554, 0.3169, 0.5408, 0.3169, 0.5276, 0.3169, 0.375, 0.5, 0.375, 0.75, 0.375, 0.75, 0.375, 0.5, 0.5935, 0.9331, 0.5935, 0.75, 0.5013, 0.75, 0.5385, 0.8775, 0.5387, 0.8727, 0.5391, 0.8681, 0.5398, 0.8638, 0.5408, 0.8601, 0.5419, 0.8571, 0.5433, 0.8548, 0.5447, 0.8534, 0.5462, 0.8529, 0.5477, 0.8534, 0.5492, 0.8548, 0.5505, 0.8571, 0.5516, 0.8601, 0.5526, 0.8638, 0.5533, 0.8681, 0.5538, 0.8727, 0.5539, 0.8775, 0.5538, 0.8823, 0.5533, 0.8869, 0.5526, 0.8911, 0.5516, 0.8948, 0.5505, 0.8979, 0.5492, 0.9002, 0.5477, 0.9016, 0.5462, 0.902, 0.5447, 0.9016, 0.5433, 0.9002, 0.5419, 0.8979, 0.5408, 0.8948, 0.5398, 0.8911, 0.5391, 0.8869, 0.5387, 0.8823, 0.5386, 0.8808, 0.5013, 0.9331, 0.5145, 0.9331, 0.5276, 0.9331, 0.5408, 0.9331, 0.554, 0.9331, 0.5671, 0.9331, 0.5803, 0.9331, 0.5385, 0.3725, 0.5386, 0.3704, 0.5013, 0.3169, 0.5013, 0.5, 1.0, 0.5497, 0.9688, 0.5497, 0.9688, 0.658, 1.0, 0.658, 0.9688, 0.883, 1.0, 0.883, 1.0, 0.7747, 0.9688, 0.7747, 0.9688, 0.5497, 0.9375, 0.5497, 0.9375, 0.658, 0.9688, 0.658, 0.9375, 0.883, 0.9688, 0.883, 0.9688, 0.7747, 0.9375, 0.7747, 0.9375, 0.5497, 0.9062, 0.5497, 0.9062, 0.658, 0.9375, 0.658, 0.9062, 0.883, 0.9375, 0.883, 0.9375, 0.7747, 0.9062, 0.7747, 0.8964, 0.658, 0.9062, 0.658, 0.9062, 0.5497, 0.875, 0.5497, 0.875, 0.658, 0.8891, 0.7747, 0.875, 0.7747, 0.875, 0.883, 0.9062, 0.883, 0.9062, 0.7747, 0.875, 0.658, 0.875, 0.5497, 0.8438, 0.5497, 0.8438, 0.658, 0.8438, 0.883, 0.875, 0.883, 0.875, 0.7747, 0.8438, 0.7747, 0.8438, 0.658, 0.8438, 0.5497, 0.8125, 0.5497, 0.8125, 0.658, 0.8125, 0.7747, 0.8125, 0.883, 0.8438, 0.883, 0.8438, 0.7747, 0.8125, 0.658, 0.8125, 0.5497, 0.7812, 0.5497, 0.7812, 0.658, 0.7812, 0.7747, 0.7812, 0.883, 0.8125, 0.883, 0.8125, 0.7747, 0.7812, 0.658, 0.7812, 0.5497, 0.75, 0.5497, 0.75, 0.658, 0.75, 0.7747, 0.75, 0.883, 0.7812, 0.883, 0.7812, 0.7747, 0.75, 0.658, 0.75, 0.5497, 0.7188, 0.5497, 0.7188, 0.658, 0.7188, 0.7747, 0.7188, 0.883, 0.75, 0.883, 0.75, 0.7747, 0.7188, 0.658, 0.7188, 0.5497, 0.6875, 0.5497, 0.6875, 0.658, 0.6875, 0.7747, 0.6875, 0.883, 0.7188, 0.883, 0.7188, 0.7747, 0.6875, 0.658, 0.6875, 0.5497, 0.6562, 0.5497, 0.6562, 0.658, 0.6562, 0.7747, 0.6562, 0.883, 0.6875, 0.883, 0.6875, 0.7747, 0.6562, 0.658, 0.6562, 0.5497, 0.625, 0.5497, 0.625, 0.658, 0.625, 0.7747, 0.625, 0.883, 0.6562, 0.883, 0.6562, 0.7747, 0.625, 0.658, 0.625, 0.5497, 0.5938, 0.5497, 0.5938, 0.658, 0.5938, 0.7747, 0.5938, 0.883, 0.625, 0.883, 0.625, 0.7747, 0.5938, 0.658, 0.5938, 0.5497, 0.5625, 0.5497, 0.5625, 0.658, 0.5625, 0.7747, 0.5625, 0.883, 0.5938, 0.883, 0.5938, 0.7747, 0.5625, 0.658, 0.5625, 0.5497, 0.5312, 0.5497, 0.5312, 0.658, 0.5312, 0.7747, 0.5312, 0.883, 0.5625, 0.883, 0.5625, 0.7747, 0.5312, 0.658, 0.5312, 0.5497, 0.5, 0.5497, 0.5, 0.658, 0.5, 0.7747, 0.5, 0.883, 0.5312, 0.883, 0.5312, 0.7747, 0.5, 0.658, 0.5, 0.5497, 0.4688, 0.5497, 0.4688, 0.658, 0.4688, 0.7747, 0.4688, 0.883, 0.5, 0.883, 0.5, 0.7747, 0.4688, 0.658, 0.4688, 0.5497, 0.4375, 0.5497, 0.4375, 0.658, 0.4375, 0.7747, 0.4375, 0.883, 0.4688, 0.883, 0.4688, 0.7747, 0.4375, 0.658, 0.4375, 0.5497, 0.4062, 0.5497, 0.4062, 0.658, 0.4062, 0.7747, 0.4062, 0.883, 0.4375, 0.883, 0.4375, 0.7747, 0.4062, 0.658, 0.4062, 0.5497, 0.375, 0.5497, 0.375, 0.658, 0.4062, 0.883, 0.4062, 0.7747, 0.375, 0.7747, 0.375, 0.883, 0.375, 0.658, 0.375, 0.5497, 0.3438, 0.5497, 0.3438, 0.658, 0.375, 0.883, 0.375, 0.7747, 0.3438, 0.7747, 0.3438, 0.883, 0.3438, 0.5497, 0.3125, 0.5497, 0.3125, 0.658, 0.3438, 0.658, 0.3125, 0.883, 0.3438, 0.883, 0.3438, 0.7747, 0.3125, 0.7747, 0.3125, 0.5497, 0.2813, 0.5497, 0.2812, 0.658, 0.3125, 0.658, 0.2812, 0.883, 0.3125, 0.883, 0.3125, 0.7747, 0.2812, 0.7747, 0.2813, 0.5497, 0.25, 0.5497, 0.25, 0.658, 0.2812, 0.658, 0.25, 0.883, 0.2812, 0.883, 0.2812, 0.7747, 0.25, 0.7747, 0.25, 0.5497, 0.2188, 0.5497, 0.2188, 0.658, 0.25, 0.658, 0.2188, 0.883, 0.25, 0.883, 0.25, 0.7747, 0.2188, 0.7747, 0.2188, 0.5497, 0.1875, 0.5497, 0.1875, 0.658, 0.2188, 0.658, 0.1875, 0.883, 0.2188, 0.883, 0.2188, 0.7747, 0.1875, 0.7747, 0.1875, 0.5497, 0.1562, 0.5497, 0.1562, 0.658, 0.1875, 0.658, 0.1562, 0.883, 0.1875, 0.883, 0.1875, 0.7747, 0.1562, 0.7747, 0.1562, 0.5497, 0.125, 0.5497, 0.125, 0.658, 0.1562, 0.658, 0.125, 0.883, 0.1562, 0.883, 0.1562, 0.7747, 0.125, 0.7747, 0.125, 0.5497, 0.09375, 0.5497, 0.09375, 0.658, 0.125, 0.658, 0.09375, 0.883, 0.125, 0.883, 0.125, 0.7747, 0.09375, 0.7747, 0.09375, 0.5497, 0.0625, 0.5497, 0.0625, 0.658, 0.09375, 0.658, 0.0625, 0.883, 0.09375, 0.883, 0.09375, 0.7747, 0.0625, 0.7747, 0.0625, 0.5497, 0.03125, 0.5497, 0.03125, 0.658, 0.0625, 0.658, 0.03125, 0.883, 0.0625, 0.883, 0.0625, 0.7747, 0.03125, 0.7747, 0.03125, 0.5497, 0.0, 0.5497, 0.0, 0.658, 0.03125, 0.658, 0.0, 0.883, 0.03125, 0.883, 0.03125, 0.7747, 0.0, 0.7747, 0.5013, 0.9331, 0.5386, 0.8808, 0.5385, 0.8775, 0.5013, 0.75, 0.7878, 0.6845, 0.7878, 0.7342, 0.7836, 0.7342, 0.7836, 0.6845, 0.7521, 0.6845, 0.7521, 0.7342, 0.7479, 0.7342, 0.7479, 0.6845, 0.7164, 0.6845, 0.7164, 0.7342, 0.7122, 0.7342, 0.7122, 0.6845, 0.6807, 0.6845, 0.6807, 0.7342, 0.6765, 0.7342, 0.6765, 0.6845, 0.6765, 0.5655, 0.6765, 0.5158, 0.6807, 0.5158, 0.6807, 0.5655, 0.6092, 0.5, 0.6092, 0.5813, 0.5626, 0.5812, 0.5626, 0.6688, 0.6092, 0.6688, 0.6092, 0.75, 0.3778, 0.75, 0.3778, 0.5, 0.7122, 0.5655, 0.7122, 0.5158, 0.7164, 0.5158, 0.7164, 0.5655, 0.7479, 0.5655, 0.7479, 0.5158, 0.7521, 0.5158, 0.7521, 0.5655, 0.7836, 0.5655, 0.7836, 0.5158, 0.7878, 0.5158, 0.7878, 0.5655, 0.8193, 0.5655, 0.8193, 0.5158, 0.8235, 0.5158, 0.8235, 0.5655, 0.855, 0.6845, 0.8393, 0.6845, 0.8393, 0.6688, 0.8193, 0.6845, 0.8036, 0.6845, 0.8036, 0.6688, 0.7836, 0.6845, 0.7679, 0.6845, 0.7679, 0.6688, 0.7479, 0.6845, 0.7321, 0.6845, 0.7321, 0.6688, 0.7122, 0.6845, 0.6964, 0.6845, 0.6964, 0.6688, 0.6607, 0.6845, 0.6607, 0.6688, 0.6765, 0.6845, 0.6607, 0.7342, 0.6765, 0.7342, 0.6607, 0.75, 0.6964, 0.7342, 0.7122, 0.7342, 0.6964, 0.75, 0.7321, 0.7342, 0.7479, 0.7342, 0.7321, 0.75, 0.7679, 0.7342, 0.7836, 0.7342, 0.7679, 0.75, 0.8036, 0.7342, 0.8193, 0.7342, 0.8036, 0.75, 0.855, 0.7342, 0.8393, 0.75, 0.8393, 0.7342, 0.6607, 0.5158, 0.6607, 0.5, 0.6765, 0.5158, 0.6964, 0.5158, 0.6964, 0.5, 0.7122, 0.5158, 0.7321, 0.5158, 0.7321, 0.5, 0.7479, 0.5158, 0.7679, 0.5158, 0.7679, 0.5, 0.7836, 0.5158, 0.8036, 0.5158, 0.8036, 0.5, 0.8193, 0.5158, 0.855, 0.5158, 0.8393, 0.5158, 0.8393, 0.5, 0.855, 0.5655, 0.8393, 0.5813, 0.8393, 0.5655, 0.8193, 0.5655, 0.8036, 0.5813, 0.8036, 0.5655, 0.7836, 0.5655, 0.7679, 0.5813, 0.7679, 0.5655, 0.7479, 0.5655, 0.7321, 0.5813, 0.7321, 0.5655, 0.7122, 0.5655, 0.6964, 0.5813, 0.6964, 0.5655, 0.6607, 0.5655, 0.6765, 0.5655, 0.6607, 0.5813, 0.8393, 0.5, 0.875, 0.5, 0.8592, 0.5158, 0.855, 0.5158, 0.8592, 0.7342, 0.8592, 0.6845, 0.875, 0.6688, 0.875, 0.75, 0.875, 0.5, 0.875, 0.5813, 0.8592, 0.5655, 0.8592, 0.5158, 0.645, 0.6845, 0.6408, 0.6845, 0.625, 0.6688, 0.6607, 0.6688, 0.6408, 0.5158, 0.6408, 0.5655, 0.6092, 0.5813, 0.6092, 0.5, 0.855, 0.7342, 0.8592, 0.7342, 0.875, 0.75, 0.8393, 0.75, 0.6092, 0.75, 0.6092, 0.6688, 0.6408, 0.6845, 0.6408, 0.7342, 0.6607, 0.5813, 0.625, 0.5813, 0.6408, 0.5655, 0.645, 0.5655, 0.8592, 0.6845, 0.855, 0.6845, 0.8393, 0.6688, 0.875, 0.6688, 0.8235, 0.6845, 0.8193, 0.6845, 0.8036, 0.6688, 0.8393, 0.6688, 0.7878, 0.6845, 0.7836, 0.6845, 0.7679, 0.6688, 0.8036, 0.6688, 0.7521, 0.6845, 0.7479, 0.6845, 0.7321, 0.6688, 0.7679, 0.6688, 0.7164, 0.6845, 0.7122, 0.6845, 0.6964, 0.6688, 0.7321, 0.6688, 0.6807, 0.6845, 0.6765, 0.6845, 0.6607, 0.6688, 0.6964, 0.6688, 0.6408, 0.7342, 0.645, 0.7342, 0.6607, 0.75, 0.625, 0.75, 0.6765, 0.7342, 0.6807, 0.7342, 0.6964, 0.75, 0.6607, 0.75, 0.7122, 0.7342, 0.7164, 0.7342, 0.7321, 0.75, 0.6964, 0.75, 0.7479, 0.7342, 0.7521, 0.7342, 0.7679, 0.75, 0.7321, 0.75, 0.7836, 0.7342, 0.7878, 0.7342, 0.8036, 0.75, 0.7679, 0.75, 0.8193, 0.7342, 0.8235, 0.7342, 0.8393, 0.75, 0.8036, 0.75, 0.8235, 0.7342, 0.8235, 0.6845, 0.855, 0.6845, 0.855, 0.7342, 0.7878, 0.7342, 0.7878, 0.6845, 0.8193, 0.6845, 0.8193, 0.7342, 0.7521, 0.7342, 0.7521, 0.6845, 0.7836, 0.6845, 0.7836, 0.7342, 0.7164, 0.7342, 0.7164, 0.6845, 0.7479, 0.6845, 0.7479, 0.7342, 0.6807, 0.7342, 0.6807, 0.6845, 0.7122, 0.6845, 0.7122, 0.7342, 0.645, 0.7342, 0.645, 0.6845, 0.6765, 0.6845, 0.6765, 0.7342, 0.625, 0.5, 0.6607, 0.5, 0.645, 0.5158, 0.6408, 0.5158, 0.6607, 0.5, 0.6964, 0.5, 0.6807, 0.5158, 0.6765, 0.5158, 0.6964, 0.5, 0.7321, 0.5, 0.7164, 0.5158, 0.7122, 0.5158, 0.7321, 0.5, 0.7679, 0.5, 0.7521, 0.5158, 0.7479, 0.5158, 0.7679, 0.5, 0.8036, 0.5, 0.7878, 0.5158, 0.7836, 0.5158, 0.8036, 0.5, 0.8393, 0.5, 0.8235, 0.5158, 0.8193, 0.5158, 0.875, 0.5813, 0.8393, 0.5813, 0.855, 0.5655, 0.8592, 0.5655, 0.8393, 0.5813, 0.8036, 0.5813, 0.8193, 0.5655, 0.8235, 0.5655, 0.8036, 0.5813, 0.7679, 0.5813, 0.7836, 0.5655, 0.7878, 0.5655, 0.7679, 0.5813, 0.7321, 0.5813, 0.7479, 0.5655, 0.7521, 0.5655, 0.7321, 0.5813, 0.6964, 0.5813, 0.7122, 0.5655, 0.7164, 0.5655, 0.6964, 0.5813, 0.6607, 0.5813, 0.6765, 0.5655, 0.6807, 0.5655, 0.6765, 0.5158, 0.6765, 0.5655, 0.645, 0.5655, 0.645, 0.5158, 0.7122, 0.5158, 0.7122, 0.5655, 0.6807, 0.5655, 0.6807, 0.5158, 0.7479, 0.5158, 0.7479, 0.5655, 0.7164, 0.5655, 0.7164, 0.5158, 0.7836, 0.5158, 0.7836, 0.5655, 0.7521, 0.5655, 0.7521, 0.5158, 0.8193, 0.5158, 0.8193, 0.5655, 0.7878, 0.5655, 0.7878, 0.5158, 0.855, 0.5158, 0.855, 0.5655, 0.8235, 0.5655, 0.8235, 0.5158, 0.6408, 0.5655, 0.6408, 0.5158, 0.645, 0.5158, 0.645, 0.5655, 0.6092, 0.75, 0.375, 0.5497, 0.4062, 0.5497, 0.4375, 0.5497, 0.4688, 0.5497, 0.5, 0.5497, 0.5312, 0.5497, 0.5625, 0.5497, 0.5938, 0.5497, 0.625, 0.5497, 0.6562, 0.5497, 0.6875, 0.5497, 0.7188, 0.5497, 0.75, 0.5497, 0.7812, 0.5497, 0.8125, 0.5497, 0.8438, 0.5497, 0.5951, 0.899, 0.875, 0.75, 0.0, 0.0, 0.875, 0.6875, 0.3778, 0.75, 0.0, 0.0, 0.0, 0.0, 0.375, 0.0625, 0.0, 0.0, 0.0, 0.0, 0.0, 0.0, 0.375, 0.0625, 0.0, 0.0, 0.875, 0.75, 0.5013, 0.9331, 0.375, 0.75, 0.5013, 0.5, 0.875, 0.5813, 0.875, 0.5, 0.0, 0.0, 1.0, 0.8076, 1.0, 0.6571, 0.9688, 0.6571, 0.9688, 0.8076, 0.9688, 0.8076, 0.9688, 0.6571, 0.9375, 0.6571, 0.9375, 0.8076, 0.9375, 0.8076, 0.9375, 0.6571, 0.9062, 0.6571, 0.9062, 0.8076, 0.9062, 0.8076, 0.9062, 0.6571, 0.875, 0.6571, 0.875, 0.8076, 0.875, 0.6571, 0.8438, 0.6571, 0.8438, 0.8076, 0.875, 0.8076, 0.8438, 0.6571, 0.8125, 0.6571, 0.8125, 0.8076, 0.8438, 0.8076, 0.8125, 0.6571, 0.7813, 0.6571, 0.7812, 0.8076, 0.8125, 0.8076, 0.7813, 0.6571, 0.75, 0.6571, 0.75, 0.8076, 0.7812, 0.8076, 0.75, 0.6571, 0.7188, 0.6571, 0.7188, 0.8076, 0.75, 0.8076, 0.7188, 0.6571, 0.6875, 0.6571, 0.6875, 0.8076, 0.7188, 0.8076, 0.6875, 0.6571, 0.6562, 0.6571, 0.6562, 0.8076, 0.6875, 0.8076, 0.6562, 0.6571, 0.625, 0.6571, 0.625, 0.8076, 0.6562, 0.8076, 0.625, 0.6571, 0.5938, 0.6571, 0.5938, 0.8076, 0.625, 0.8076, 0.5938, 0.6571, 0.5625, 0.6571, 0.5625, 0.8076, 0.5938, 0.8076, 0.5625, 0.6571, 0.5312, 0.6571, 0.5312, 0.8076, 0.5625, 0.8076, 0.5312, 0.6571, 0.5, 0.6571, 0.5, 0.8076, 0.5312, 0.8076, 0.5, 0.6571, 0.4688, 0.6571, 0.4688, 0.8076, 0.5, 0.8076, 0.4688, 0.6571, 0.4375, 0.6571, 0.4375, 0.8076, 0.4688, 0.8076, 0.4375, 0.6571, 0.4062, 0.6571, 0.4062, 0.8076, 0.4375, 0.8076, 0.4062, 0.6571, 0.375, 0.6571, 0.375, 0.8076, 0.4062, 0.8076, 0.375, 0.8076, 0.375, 0.6571, 0.3438, 0.6571, 0.3438, 0.8076, 0.3438, 0.8076, 0.3438, 0.6571, 0.3125, 0.6571, 0.3125, 0.8076, 0.3125, 0.8076, 0.3125, 0.6571, 0.2812, 0.6571, 0.2812, 0.8076, 0.2812, 0.8076, 0.2812, 0.6571, 0.25, 0.6571, 0.25, 0.8076, 0.25, 0.8076, 0.25, 0.6571, 0.2188, 0.6571, 0.2188, 0.8076, 0.2188, 0.8076, 0.2188, 0.6571, 0.1875, 0.6571, 0.1875, 0.8076, 0.1875, 0.8076, 0.1875, 0.6571, 0.1562, 0.6571, 0.1562, 0.8076, 0.1562, 0.8076, 0.1562, 0.6571, 0.125, 0.6571, 0.125, 0.8076, 0.125, 0.8076, 0.125, 0.6571, 0.09375, 0.6571, 0.09375, 0.8076, 0.09375, 0.8076, 0.09375, 0.6571, 0.0625, 0.6571, 0.0625, 0.8076, 0.0625, 0.8076, 0.0625, 0.6571, 0.03125, 0.6571, 0.03125, 0.8076, 0.03125, 0.8076, 0.03125, 0.6571, 0.0, 0.6571, 0.0, 0.8076, 1.0, 0.8091, 1.0, 0.6585, 0.9688, 0.6585, 0.9688, 0.8091, 0.9688, 0.8091, 0.9688, 0.6585, 0.9375, 0.6585, 0.9375, 0.8091, 0.9375, 0.8091, 0.9375, 0.6585, 0.9062, 0.6585, 0.9062, 0.8091, 0.9062, 0.8091, 0.9062, 0.6585, 0.875, 0.6585, 0.875, 0.8091, 0.875, 0.6585, 0.8438, 0.6585, 0.8438, 0.8091, 0.875, 0.8091, 0.8438, 0.6585, 0.8125, 0.6585, 0.8125, 0.8091, 0.8438, 0.8091, 0.8125, 0.6585, 0.7812, 0.6585, 0.7812, 0.8091, 0.8125, 0.8091, 0.7812, 0.6585, 0.75, 0.6585, 0.75, 0.8091, 0.7812, 0.8091, 0.75, 0.6585, 0.7188, 0.6585, 0.7188, 0.8091, 0.75, 0.8091, 0.7188, 0.6585, 0.6875, 0.6585, 0.6875, 0.8091, 0.7188, 0.8091, 0.6875, 0.6585, 0.6562, 0.6585, 0.6562, 0.8091, 0.6875, 0.8091, 0.6562, 0.6585, 0.625, 0.6585, 0.625, 0.8091, 0.6562, 0.8091, 0.625, 0.6585, 0.5938, 0.6585, 0.5938, 0.8091, 0.625, 0.8091, 0.5938, 0.6585, 0.5625, 0.6585, 0.5625, 0.8091, 0.5938, 0.8091, 0.5625, 0.6585, 0.5312, 0.6585, 0.5312, 0.8091, 0.5625, 0.8091, 0.5312, 0.6585, 0.5, 0.6585, 0.5, 0.8091, 0.5312, 0.8091, 0.5, 0.6585, 0.4688, 0.6585, 0.4688, 0.8091, 0.5, 0.8091, 0.4688, 0.6585, 0.4375, 0.6585, 0.4375, 0.8091, 0.4688, 0.8091, 0.4375, 0.6585, 0.4062, 0.6585, 0.4062, 0.8091, 0.4375, 0.8091, 0.4062, 0.6585, 0.375, 0.6585, 0.375, 0.8091, 0.4062, 0.8091, 0.375, 0.8091, 0.375, 0.6585, 0.3438, 0.6585, 0.3438, 0.8091, 0.3438, 0.8091, 0.3438, 0.6585, 0.3125, 0.6585, 0.3125, 0.8091, 0.3125, 0.8091, 0.3125, 0.6585, 0.2812, 0.6585, 0.2812, 0.8091, 0.2812, 0.8091, 0.2812, 0.6585, 0.25, 0.6585, 0.25, 0.8091, 0.25, 0.8091, 0.25, 0.6585, 0.2188, 0.6585, 0.2188, 0.8091, 0.2188, 0.8091, 0.2188, 0.6585, 0.1875, 0.6585, 0.1875, 0.8091, 0.1875, 0.8091, 0.1875, 0.6585, 0.1562, 0.6585, 0.1562, 0.8091, 0.1562, 0.8091, 0.1562, 0.6585, 0.125, 0.6585, 0.125, 0.8091, 0.125, 0.8091, 0.125, 0.6585, 0.09375, 0.6585, 0.09375, 0.8091, 0.09375, 0.8091, 0.09375, 0.6585, 0.0625, 0.6585, 0.0625, 0.8091, 0.0625, 0.8091, 0.0625, 0.6585, 0.03125, 0.6585, 0.03125, 0.8091, 0.03125, 0.8091, 0.03125, 0.6585, 0.0, 0.6585, 0.0, 0.8091, 1.0, 0.8091, 1.0, 0.6585, 0.9688, 0.6585, 0.9688, 0.8091, 0.9688, 0.8091, 0.9688, 0.6585, 0.9375, 0.6585, 0.9375, 0.8091, 0.9375, 0.8091, 0.9375, 0.6585, 0.9062, 0.6585, 0.9062, 0.8091, 0.9062, 0.8091, 0.9062, 0.6585, 0.875, 0.6585, 0.875, 0.8091, 0.875, 0.6585, 0.8438, 0.6585, 0.8438, 0.8091, 0.875, 0.8091, 0.8438, 0.6585, 0.8125, 0.6585, 0.8125, 0.8091, 0.8438, 0.8091, 0.8125, 0.6585, 0.7812, 0.6585, 0.7812, 0.8091, 0.8125, 0.8091, 0.7812, 0.6585, 0.75, 0.6585, 0.75, 0.8091, 0.7812, 0.8091, 0.75, 0.6585, 0.7188, 0.6585, 0.7188, 0.8091, 0.75, 0.8091, 0.7188, 0.6585, 0.6875, 0.6585, 0.6875, 0.8091, 0.7188, 0.8091, 0.6875, 0.6585, 0.6562, 0.6585, 0.6562, 0.8091, 0.6875, 0.8091, 0.6562, 0.6585, 0.625, 0.6585, 0.625, 0.8091, 0.6562, 0.8091, 0.625, 0.6585, 0.5938, 0.6585, 0.5938, 0.8091, 0.625, 0.8091, 0.5938, 0.6585, 0.5625, 0.6585, 0.5625, 0.8091, 0.5938, 0.8091, 0.5625, 0.6585, 0.5312, 0.6585, 0.5312, 0.8091, 0.5625, 0.8091, 0.5312, 0.6585, 0.5, 0.6585, 0.5, 0.8091, 0.5312, 0.8091, 0.5, 0.6585, 0.4688, 0.6585, 0.4688, 0.8091, 0.5, 0.8091, 0.4688, 0.6585, 0.4375, 0.6585, 0.4375, 0.8091, 0.4688, 0.8091, 0.4375, 0.6585, 0.4062, 0.6585, 0.4062, 0.8091, 0.4375, 0.8091, 0.4062, 0.6585, 0.375, 0.6585, 0.375, 0.8091, 0.4062, 0.8091, 0.375, 0.8091, 0.375, 0.6585, 0.3438, 0.6585, 0.3438, 0.8091, 0.3438, 0.8091, 0.3438, 0.6585, 0.3125, 0.6585, 0.3125, 0.8091, 0.3125, 0.8091, 0.3125, 0.6585, 0.2812, 0.6585, 0.2812, 0.8091, 0.2812, 0.8091, 0.2812, 0.6585, 0.25, 0.6585, 0.25, 0.8091, 0.25, 0.8091, 0.25, 0.6585, 0.2188, 0.6585, 0.2188, 0.8091, 0.2188, 0.8091, 0.2188, 0.6585, 0.1875, 0.6585, 0.1875, 0.8091, 0.1875, 0.8091, 0.1875, 0.6585, 0.1562, 0.6585, 0.1562, 0.8091, 0.1562, 0.8091, 0.1562, 0.6585, 0.125, 0.6585, 0.125, 0.8091, 0.125, 0.8091, 0.125, 0.6585, 0.09375, 0.6585, 0.09375, 0.8091, 0.09375, 0.8091, 0.09375, 0.6585, 0.0625, 0.6585, 0.0625, 0.8091, 0.0625, 0.8091, 0.0625, 0.6585, 0.03125, 0.6585, 0.03125, 0.8091, 0.03125, 0.8091, 0.03125, 0.6585, 0.0, 0.6585, 0.0, 0.8091, 1.0, 0.8076, 1.0, 0.6571, 0.9688, 0.6571, 0.9688, 0.8076, 0.9688, 0.8076, 0.9688, 0.6571, 0.9375, 0.6571, 0.9375, 0.8076, 0.9375, 0.8076, 0.9375, 0.6571, 0.9062, 0.6571, 0.9062, 0.8076, 0.9062, 0.8076, 0.9062, 0.6571, 0.875, 0.6571, 0.875, 0.8076, 0.875, 0.6571, 0.8438, 0.6571, 0.8438, 0.8076, 0.875, 0.8076, 0.8438, 0.6571, 0.8125, 0.6571, 0.8125, 0.8076, 0.8438, 0.8076, 0.8125, 0.6571, 0.7813, 0.6571, 0.7812, 0.8076, 0.8125, 0.8076, 0.7813, 0.6571, 0.75, 0.6571, 0.75, 0.8076, 0.7812, 0.8076, 0.75, 0.6571, 0.7188, 0.6571, 0.7188, 0.8076, 0.75, 0.8076, 0.7188, 0.6571, 0.6875, 0.6571, 0.6875, 0.8076, 0.7188, 0.8076, 0.6875, 0.6571, 0.6562, 0.6571, 0.6562, 0.8076, 0.6875, 0.8076, 0.6562, 0.6571, 0.625, 0.6571, 0.625, 0.8076, 0.6562, 0.8076, 0.625, 0.6571, 0.5938, 0.6571, 0.5938, 0.8076, 0.625, 0.8076, 0.5938, 0.6571, 0.5625, 0.6571, 0.5625, 0.8076, 0.5938, 0.8076, 0.5625, 0.6571, 0.5312, 0.6571, 0.5312, 0.8076, 0.5625, 0.8076, 0.5312, 0.6571, 0.5, 0.6571, 0.5, 0.8076, 0.5312, 0.8076, 0.5, 0.6571, 0.4688, 0.6571, 0.4688, 0.8076, 0.5, 0.8076, 0.4688, 0.6571, 0.4375, 0.6571, 0.4375, 0.8076, 0.4688, 0.8076, 0.4375, 0.6571, 0.4062, 0.6571, 0.4062, 0.8076, 0.4375, 0.8076, 0.4062, 0.6571, 0.375, 0.6571, 0.375, 0.8076, 0.4062, 0.8076, 0.375, 0.8076, 0.375, 0.6571, 0.3438, 0.6571, 0.3438, 0.8076, 0.3438, 0.8076, 0.3438, 0.6571, 0.3339, 0.6571, 0.3125, 0.6571, 0.3125, 0.8076, 0.3245, 0.8076, 0.3125, 0.8076, 0.3125, 0.6571, 0.2812, 0.6571, 0.2812, 0.8076, 0.2812, 0.8076, 0.2812, 0.6571, 0.25, 0.6571, 0.25, 0.8076, 0.25, 0.8076, 0.25, 0.6571, 0.2188, 0.6571, 0.2188, 0.8076, 0.2188, 0.8076, 0.2188, 0.6571, 0.1875, 0.6571, 0.1875, 0.8076, 0.1875, 0.8076, 0.1875, 0.6571, 0.1777, 0.6571, 0.1562, 0.6571, 0.1562, 0.8076, 0.1562, 0.8076, 0.1562, 0.6571, 0.125, 0.6571, 0.125, 0.8076, 0.125, 0.8076, 0.125, 0.6571, 0.09375, 0.6571, 0.09375, 0.8076, 0.09375, 0.8076, 0.09375, 0.6571, 0.0625, 0.6571, 0.0625, 0.8076, 0.0625, 0.8076, 0.0625, 0.6571, 0.03125, 0.6571, 0.03125, 0.8076, 0.03125, 0.8076, 0.03125, 0.6571, 0.0, 0.6571, 0.0, 0.8076])
me_cube.materials.append(mat_material)
me_cube.use_mirror_vertex_groups = False
me_cube.update()

# ---- objects
ob_cube = bpy.data.objects.new('Cube', me_cube)

# ---- transforms, parenting, visibility, modifiers, constraints
ob_cube.location = (0.0, 0.0, 0.0)
ob_cube.lock_rotations_4d = False
ob_cube.empty_display_type = 'ARROWS'
ob_cube.lineart.crease_threshold = 0.0

# ---- collection membership
col_collection.objects.link(ob_cube)

# ---- scene / render settings (as saved in the file)
scene.frame_start = 1; scene.frame_end = 250; scene.frame_set(60)
scene.render.engine = 'BLENDER_EEVEE_NEXT'
scene.cycles.sampling_pattern = 'TABULATED_SOBOL'
bpy.context.view_layer.update()

# ---- added for rendering (the .blend has no active camera and no usable light): camera, sun
cam_auto = bpy.data.cameras.new('AutoCamera')
cam_auto.lens = 50.0
cam_auto.sensor_width = 36.0
cam_auto.clip_end = 1000.0
ob_auto_camera = bpy.data.objects.new('AutoCamera', cam_auto)
scene.collection.objects.link(ob_auto_camera)
ob_auto_camera.location = (0.202605, -0.222054, 0.22893)
ob_auto_camera.rotation_euler = (1.09748, -7.21219e-08, 0.694738)
scene.camera = ob_auto_camera
light_auto_sun = bpy.data.lights.new('AutoSun', 'SUN')
light_auto_sun.energy = 3.0
light_auto_sun.angle = 0.0523599
ob_auto_sun = bpy.data.objects.new('AutoSun', light_auto_sun)
scene.collection.objects.link(ob_auto_sun)
ob_auto_sun.rotation_euler = (0.872665, 0.174533, 0.523599)
bpy.context.view_layer.update()
